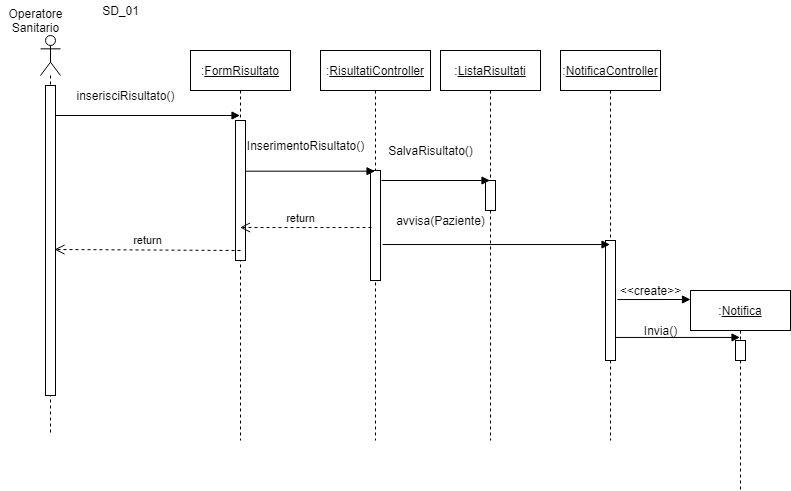

The diagram above was exported from draw.io. Its source (the exported page's mxGraphModel, read from the mxfile embedded in the PNG):
<mxGraphModel dx="868" dy="393" grid="1" gridSize="10" guides="1" tooltips="1" connect="1" arrows="1" fold="1" page="1" pageScale="1" pageWidth="827" pageHeight="1169" math="0" shadow="0">
  <root>
    <mxCell id="0" />
    <mxCell id="1" parent="0" />
    <mxCell id="t72wZ1P_A9mm2RrUKIpe-7" value=":&lt;u&gt;FormRisultato&lt;/u&gt;" style="shape=umlLifeline;perimeter=lifelinePerimeter;whiteSpace=wrap;html=1;container=1;collapsible=0;recursiveResize=0;outlineConnect=0;" parent="1" vertex="1">
      <mxGeometry x="200" y="50" width="100" height="390" as="geometry" />
    </mxCell>
    <mxCell id="t72wZ1P_A9mm2RrUKIpe-12" value="" style="html=1;points=[];perimeter=orthogonalPerimeter;" parent="t72wZ1P_A9mm2RrUKIpe-7" vertex="1">
      <mxGeometry x="45" y="70" width="10" height="140" as="geometry" />
    </mxCell>
    <mxCell id="t72wZ1P_A9mm2RrUKIpe-9" value="Operatore&lt;br&gt;Sanitario" style="text;html=1;align=center;verticalAlign=middle;resizable=0;points=[];autosize=1;" parent="1" vertex="1">
      <mxGeometry x="10" y="5" width="70" height="30" as="geometry" />
    </mxCell>
    <mxCell id="t72wZ1P_A9mm2RrUKIpe-11" value="inserisciRisultato()" style="text;html=1;align=center;verticalAlign=middle;resizable=0;points=[];autosize=1;" parent="1" vertex="1">
      <mxGeometry x="80" y="85" width="110" height="20" as="geometry" />
    </mxCell>
    <mxCell id="t72wZ1P_A9mm2RrUKIpe-16" value=":&lt;u&gt;RisultatiController&lt;/u&gt;" style="shape=umlLifeline;perimeter=lifelinePerimeter;whiteSpace=wrap;html=1;container=1;collapsible=0;recursiveResize=0;outlineConnect=0;size=40;" parent="1" vertex="1">
      <mxGeometry x="330" y="50" width="110" height="390" as="geometry" />
    </mxCell>
    <mxCell id="t72wZ1P_A9mm2RrUKIpe-55" value="" style="html=1;points=[];perimeter=orthogonalPerimeter;" parent="t72wZ1P_A9mm2RrUKIpe-16" vertex="1">
      <mxGeometry x="50" y="120" width="10" height="110" as="geometry" />
    </mxCell>
    <mxCell id="t72wZ1P_A9mm2RrUKIpe-17" value=":&lt;u&gt;NotificaController&lt;/u&gt;" style="shape=umlLifeline;perimeter=lifelinePerimeter;whiteSpace=wrap;html=1;container=1;collapsible=0;recursiveResize=0;outlineConnect=0;" parent="1" vertex="1">
      <mxGeometry x="570" y="50" width="100" height="390" as="geometry" />
    </mxCell>
    <mxCell id="t72wZ1P_A9mm2RrUKIpe-64" value="" style="html=1;points=[];perimeter=orthogonalPerimeter;" parent="t72wZ1P_A9mm2RrUKIpe-17" vertex="1">
      <mxGeometry x="45" y="190" width="10" height="120" as="geometry" />
    </mxCell>
    <mxCell id="t72wZ1P_A9mm2RrUKIpe-18" value=":&lt;u&gt;ListaRisultati&lt;/u&gt;" style="shape=umlLifeline;perimeter=lifelinePerimeter;whiteSpace=wrap;html=1;container=1;collapsible=0;recursiveResize=0;outlineConnect=0;" parent="1" vertex="1">
      <mxGeometry x="450" y="50" width="100" height="390" as="geometry" />
    </mxCell>
    <mxCell id="t72wZ1P_A9mm2RrUKIpe-62" value="" style="html=1;points=[];perimeter=orthogonalPerimeter;" parent="t72wZ1P_A9mm2RrUKIpe-18" vertex="1">
      <mxGeometry x="45" y="130" width="10" height="30" as="geometry" />
    </mxCell>
    <mxCell id="t72wZ1P_A9mm2RrUKIpe-19" value=":&lt;u&gt;Notifica&lt;/u&gt;" style="shape=umlLifeline;perimeter=lifelinePerimeter;whiteSpace=wrap;html=1;container=1;collapsible=0;recursiveResize=0;outlineConnect=0;" parent="1" vertex="1">
      <mxGeometry x="700" y="290" width="100" height="200" as="geometry" />
    </mxCell>
    <mxCell id="t72wZ1P_A9mm2RrUKIpe-69" value="" style="html=1;points=[];perimeter=orthogonalPerimeter;" parent="t72wZ1P_A9mm2RrUKIpe-19" vertex="1">
      <mxGeometry x="45" y="50" width="10" height="20" as="geometry" />
    </mxCell>
    <mxCell id="t72wZ1P_A9mm2RrUKIpe-20" value="InserimentoRisultato()" style="text;html=1;align=center;verticalAlign=middle;resizable=0;points=[];autosize=1;" parent="1" vertex="1">
      <mxGeometry x="250" y="135" width="130" height="20" as="geometry" />
    </mxCell>
    <mxCell id="t72wZ1P_A9mm2RrUKIpe-37" value="" style="shape=umlLifeline;participant=umlActor;perimeter=lifelinePerimeter;whiteSpace=wrap;html=1;container=1;collapsible=0;recursiveResize=0;verticalAlign=top;spacingTop=36;outlineConnect=0;" parent="1" vertex="1">
      <mxGeometry x="50" y="35" width="20" height="400" as="geometry" />
    </mxCell>
    <mxCell id="t72wZ1P_A9mm2RrUKIpe-38" value="" style="html=1;verticalAlign=bottom;endArrow=block;" parent="t72wZ1P_A9mm2RrUKIpe-37" target="t72wZ1P_A9mm2RrUKIpe-7" edge="1">
      <mxGeometry x="-0.0635" y="-20" width="80" relative="1" as="geometry">
        <mxPoint x="10" y="80" as="sourcePoint" />
        <mxPoint x="90" y="80" as="targetPoint" />
        <mxPoint as="offset" />
      </mxGeometry>
    </mxCell>
    <mxCell id="t72wZ1P_A9mm2RrUKIpe-39" value="" style="html=1;points=[];perimeter=orthogonalPerimeter;" parent="t72wZ1P_A9mm2RrUKIpe-37" vertex="1">
      <mxGeometry x="5" y="50" width="10" height="310" as="geometry" />
    </mxCell>
    <mxCell id="t72wZ1P_A9mm2RrUKIpe-57" value="SalvaRisultato()" style="text;html=1;align=center;verticalAlign=middle;resizable=0;points=[];autosize=1;" parent="1" vertex="1">
      <mxGeometry x="390" y="140" width="100" height="20" as="geometry" />
    </mxCell>
    <mxCell id="t72wZ1P_A9mm2RrUKIpe-15" value="" style="html=1;verticalAlign=bottom;endArrow=block;exitX=1;exitY=0.362;exitDx=0;exitDy=0;exitPerimeter=0;" parent="1" source="t72wZ1P_A9mm2RrUKIpe-12" target="t72wZ1P_A9mm2RrUKIpe-16" edge="1">
      <mxGeometry x="0.1111" y="-20" width="80" relative="1" as="geometry">
        <mxPoint x="270" y="175" as="sourcePoint" />
        <mxPoint x="340" y="135" as="targetPoint" />
        <mxPoint as="offset" />
      </mxGeometry>
    </mxCell>
    <mxCell id="t72wZ1P_A9mm2RrUKIpe-63" value="avvisa(Paziente)" style="text;html=1;align=center;verticalAlign=middle;resizable=0;points=[];autosize=1;" parent="1" vertex="1">
      <mxGeometry x="400" y="210" width="100" height="20" as="geometry" />
    </mxCell>
    <mxCell id="t72wZ1P_A9mm2RrUKIpe-66" value="&amp;lt;&amp;lt;create&amp;gt;&amp;gt;" style="text;html=1;align=center;verticalAlign=middle;resizable=0;points=[];autosize=1;" parent="1" vertex="1">
      <mxGeometry x="620" y="280" width="80" height="20" as="geometry" />
    </mxCell>
    <mxCell id="t72wZ1P_A9mm2RrUKIpe-68" value="Invia()" style="text;html=1;align=center;verticalAlign=middle;resizable=0;points=[];autosize=1;" parent="1" vertex="1">
      <mxGeometry x="645" y="320" width="50" height="20" as="geometry" />
    </mxCell>
    <mxCell id="t72wZ1P_A9mm2RrUKIpe-61" value="" style="verticalAlign=bottom;endArrow=block;html=1;exitX=1.2;exitY=0.673;exitDx=0;exitDy=0;exitPerimeter=0;" parent="1" source="t72wZ1P_A9mm2RrUKIpe-55" target="t72wZ1P_A9mm2RrUKIpe-17" edge="1">
      <mxGeometry x="-0.3317" y="-20" width="80" relative="1" as="geometry">
        <mxPoint x="390" y="180" as="sourcePoint" />
        <mxPoint x="470" y="180" as="targetPoint" />
        <mxPoint as="offset" />
      </mxGeometry>
    </mxCell>
    <mxCell id="t72wZ1P_A9mm2RrUKIpe-56" value="" style="html=1;verticalAlign=bottom;endArrow=block;exitX=1.1;exitY=0.091;exitDx=0;exitDy=0;exitPerimeter=0;" parent="1" source="t72wZ1P_A9mm2RrUKIpe-55" target="t72wZ1P_A9mm2RrUKIpe-18" edge="1">
      <mxGeometry x="-0.0868" y="-20" width="80" relative="1" as="geometry">
        <mxPoint x="390" y="120" as="sourcePoint" />
        <mxPoint x="470" y="120" as="targetPoint" />
        <mxPoint as="offset" />
      </mxGeometry>
    </mxCell>
    <mxCell id="t72wZ1P_A9mm2RrUKIpe-58" value="return" style="html=1;verticalAlign=bottom;endArrow=open;dashed=1;endSize=8;exitX=0.1;exitY=0.518;exitDx=0;exitDy=0;exitPerimeter=0;" parent="1" source="t72wZ1P_A9mm2RrUKIpe-55" target="t72wZ1P_A9mm2RrUKIpe-7" edge="1">
      <mxGeometry x="0.0798" relative="1" as="geometry">
        <mxPoint x="380" y="160" as="sourcePoint" />
        <mxPoint x="280" y="160" as="targetPoint" />
        <mxPoint as="offset" />
      </mxGeometry>
    </mxCell>
    <mxCell id="t72wZ1P_A9mm2RrUKIpe-65" value="" style="html=1;verticalAlign=bottom;endArrow=block;exitX=1.2;exitY=0.492;exitDx=0;exitDy=0;exitPerimeter=0;" parent="1" source="t72wZ1P_A9mm2RrUKIpe-64" edge="1">
      <mxGeometry x="-0.3305" y="-20" width="80" relative="1" as="geometry">
        <mxPoint x="630" y="170" as="sourcePoint" />
        <mxPoint x="700" y="299" as="targetPoint" />
        <mxPoint as="offset" />
      </mxGeometry>
    </mxCell>
    <mxCell id="t72wZ1P_A9mm2RrUKIpe-67" value="" style="html=1;verticalAlign=bottom;endArrow=block;exitX=1;exitY=0.808;exitDx=0;exitDy=0;exitPerimeter=0;" parent="1" source="t72wZ1P_A9mm2RrUKIpe-64" target="t72wZ1P_A9mm2RrUKIpe-19" edge="1">
      <mxGeometry x="-0.2278" y="-20" width="80" relative="1" as="geometry">
        <mxPoint x="620" y="210" as="sourcePoint" />
        <mxPoint x="700" y="210" as="targetPoint" />
        <mxPoint as="offset" />
      </mxGeometry>
    </mxCell>
    <mxCell id="t72wZ1P_A9mm2RrUKIpe-70" value="return" style="html=1;verticalAlign=bottom;endArrow=open;dashed=1;endSize=8;entryX=0.9;entryY=0.529;entryDx=0;entryDy=0;entryPerimeter=0;" parent="1" target="t72wZ1P_A9mm2RrUKIpe-39" edge="1">
      <mxGeometry relative="1" as="geometry">
        <mxPoint x="250" y="250" as="sourcePoint" />
        <mxPoint x="65" y="244.02999999999997" as="targetPoint" />
      </mxGeometry>
    </mxCell>
    <mxCell id="0u6qRnG2cg_Fx4lh1InP-1" value="SD_01" style="text;html=1;align=center;verticalAlign=middle;resizable=0;points=[];autosize=1;" parent="1" vertex="1">
      <mxGeometry x="105" width="50" height="20" as="geometry" />
    </mxCell>
  </root>
</mxGraphModel>